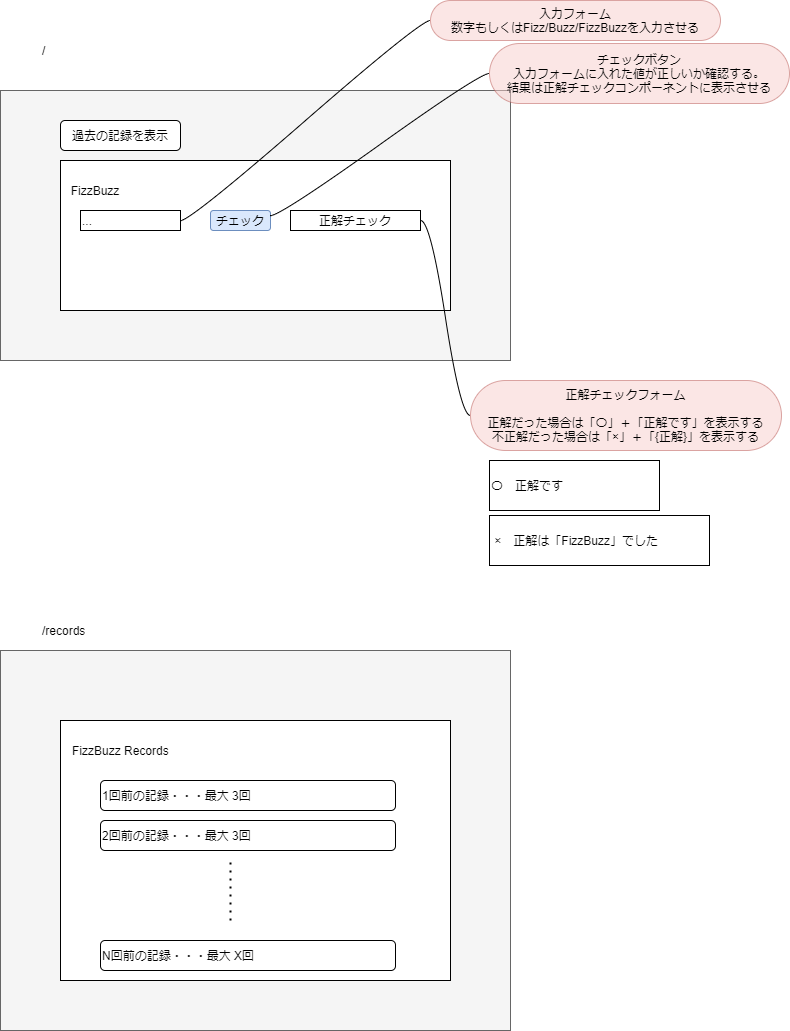

The diagram above was exported from draw.io. Its source (the exported page's mxGraphModel, read from the mxfile embedded in the PNG):
<mxGraphModel dx="973" dy="532" grid="1" gridSize="10" guides="1" tooltips="1" connect="1" arrows="1" fold="1" page="1" pageScale="1" pageWidth="827" pageHeight="1169" background="#ffffff" math="0" shadow="0">
  <root>
    <mxCell id="0" />
    <mxCell id="1" parent="0" />
    <mxCell id="2" value="" style="rounded=0;whiteSpace=wrap;html=1;fillColor=#f5f5f5;strokeColor=#666666;fontColor=#333333;" parent="1" vertex="1">
      <mxGeometry x="30" y="110" width="510" height="270" as="geometry" />
    </mxCell>
    <mxCell id="3" value="" style="rounded=0;whiteSpace=wrap;html=1;" parent="1" vertex="1">
      <mxGeometry x="90" y="180" width="390" height="150" as="geometry" />
    </mxCell>
    <mxCell id="4" value="FizzBuzz" style="text;html=1;strokeColor=none;fillColor=none;align=center;verticalAlign=middle;whiteSpace=wrap;rounded=0;" parent="1" vertex="1">
      <mxGeometry x="80" y="200" width="90" height="20" as="geometry" />
    </mxCell>
    <mxCell id="6" value="..." style="rounded=0;whiteSpace=wrap;html=1;align=left;" parent="1" vertex="1">
      <mxGeometry x="110" y="230" width="100" height="20" as="geometry" />
    </mxCell>
    <mxCell id="8" value="チェック" style="rounded=1;whiteSpace=wrap;html=1;fillColor=#dae8fc;strokeColor=#6c8ebf;" parent="1" vertex="1">
      <mxGeometry x="240" y="230" width="60" height="20" as="geometry" />
    </mxCell>
    <mxCell id="9" value="正解チェック" style="rounded=0;whiteSpace=wrap;html=1;" parent="1" vertex="1">
      <mxGeometry x="320" y="230" width="130" height="20" as="geometry" />
    </mxCell>
    <mxCell id="18" value="入力フォーム&lt;br&gt;数字もしくはFizz/Buzz/FizzBuzzを入力させる" style="whiteSpace=wrap;html=1;rounded=1;arcSize=50;align=center;verticalAlign=middle;strokeWidth=1;autosize=1;spacing=4;treeFolding=1;treeMoving=1;newEdgeStyle={&quot;edgeStyle&quot;:&quot;entityRelationEdgeStyle&quot;,&quot;startArrow&quot;:&quot;none&quot;,&quot;endArrow&quot;:&quot;none&quot;,&quot;segment&quot;:10,&quot;curved&quot;:1};opacity=50;fillColor=#f8cecc;strokeColor=#b85450;" parent="1" vertex="1">
      <mxGeometry x="460" y="20" width="290" height="40" as="geometry" />
    </mxCell>
    <mxCell id="19" value="" style="edgeStyle=entityRelationEdgeStyle;startArrow=none;endArrow=none;segment=10;curved=1;exitX=1;exitY=0.5;exitDx=0;exitDy=0;" parent="1" source="6" target="18" edge="1">
      <mxGeometry relative="1" as="geometry">
        <mxPoint x="179" y="170" as="sourcePoint" />
      </mxGeometry>
    </mxCell>
    <mxCell id="20" value="チェックボタン&lt;br&gt;入力フォームに入れた値が正しいか確認する。&lt;br&gt;結果は正解チェックコンポーネントに表示させる" style="whiteSpace=wrap;html=1;rounded=1;arcSize=50;align=center;verticalAlign=middle;strokeWidth=1;autosize=1;spacing=4;treeFolding=1;treeMoving=1;newEdgeStyle={&quot;edgeStyle&quot;:&quot;entityRelationEdgeStyle&quot;,&quot;startArrow&quot;:&quot;none&quot;,&quot;endArrow&quot;:&quot;none&quot;,&quot;segment&quot;:10,&quot;curved&quot;:1};opacity=50;fillColor=#f8cecc;strokeColor=#b85450;" parent="1" vertex="1">
      <mxGeometry x="519" y="63" width="300" height="60" as="geometry" />
    </mxCell>
    <mxCell id="21" value="" style="edgeStyle=entityRelationEdgeStyle;startArrow=none;endArrow=none;segment=10;curved=1;exitX=1;exitY=0.25;exitDx=0;exitDy=0;" parent="1" source="8" target="20" edge="1">
      <mxGeometry relative="1" as="geometry">
        <mxPoint x="510" y="120" as="sourcePoint" />
      </mxGeometry>
    </mxCell>
    <mxCell id="22" value="正解チェックフォーム&lt;br&gt;&lt;br&gt;&lt;span style=&quot;text-align: left&quot;&gt;正解だった場合は「〇」＋「正解です」を表示する&lt;br&gt;&lt;/span&gt;&lt;span style=&quot;text-align: left&quot;&gt;不正解だった場合は「×」＋「{正解}」を表示する&lt;/span&gt;" style="whiteSpace=wrap;html=1;rounded=1;arcSize=50;align=center;verticalAlign=middle;strokeWidth=1;autosize=1;spacing=4;treeFolding=1;treeMoving=1;newEdgeStyle={&quot;edgeStyle&quot;:&quot;entityRelationEdgeStyle&quot;,&quot;startArrow&quot;:&quot;none&quot;,&quot;endArrow&quot;:&quot;none&quot;,&quot;segment&quot;:10,&quot;curved&quot;:1};opacity=50;fillColor=#f8cecc;strokeColor=#b85450;" parent="1" vertex="1">
      <mxGeometry x="500" y="400" width="311" height="70" as="geometry" />
    </mxCell>
    <mxCell id="23" value="" style="edgeStyle=entityRelationEdgeStyle;startArrow=none;endArrow=none;segment=10;curved=1;exitX=1;exitY=0.5;exitDx=0;exitDy=0;" parent="1" source="9" target="22" edge="1">
      <mxGeometry relative="1" as="geometry">
        <mxPoint x="580" y="210" as="sourcePoint" />
      </mxGeometry>
    </mxCell>
    <mxCell id="24" value="〇　正解です" style="rounded=0;whiteSpace=wrap;html=1;align=left;" parent="1" vertex="1">
      <mxGeometry x="519" y="480" width="170" height="50" as="geometry" />
    </mxCell>
    <mxCell id="25" value="&amp;nbsp;×　正解は「FizzBuzz」でした" style="rounded=0;whiteSpace=wrap;html=1;align=left;" parent="1" vertex="1">
      <mxGeometry x="519" y="535" width="220" height="50" as="geometry" />
    </mxCell>
    <mxCell id="ETVAg29CZcy8yAu-u6fU-25" value="過去の記録を表示" style="rounded=1;whiteSpace=wrap;html=1;" vertex="1" parent="1">
      <mxGeometry x="90" y="140" width="120" height="30" as="geometry" />
    </mxCell>
    <mxCell id="iMSiqPY_gUbw-ImiwPpC-25" value="" style="rounded=0;whiteSpace=wrap;html=1;fillColor=#f5f5f5;strokeColor=#666666;fontColor=#333333;" vertex="1" parent="1">
      <mxGeometry x="30" y="670" width="510" height="380" as="geometry" />
    </mxCell>
    <mxCell id="iMSiqPY_gUbw-ImiwPpC-26" value="" style="rounded=0;whiteSpace=wrap;html=1;" vertex="1" parent="1">
      <mxGeometry x="90" y="740" width="390" height="260" as="geometry" />
    </mxCell>
    <mxCell id="iMSiqPY_gUbw-ImiwPpC-27" value="FizzBuzz Records" style="text;html=1;strokeColor=none;fillColor=none;align=left;verticalAlign=middle;whiteSpace=wrap;rounded=0;" vertex="1" parent="1">
      <mxGeometry x="100" y="760" width="130" height="20" as="geometry" />
    </mxCell>
    <mxCell id="iMSiqPY_gUbw-ImiwPpC-28" value="1回前の記録・・・最大 3回" style="rounded=1;whiteSpace=wrap;html=1;align=left;" vertex="1" parent="1">
      <mxGeometry x="130" y="800" width="295" height="30" as="geometry" />
    </mxCell>
    <mxCell id="iMSiqPY_gUbw-ImiwPpC-29" value="2回前の記録・・・最大 3回" style="rounded=1;whiteSpace=wrap;html=1;align=left;" vertex="1" parent="1">
      <mxGeometry x="130" y="840" width="295" height="30" as="geometry" />
    </mxCell>
    <mxCell id="iMSiqPY_gUbw-ImiwPpC-30" value="N回前の記録・・・最大 X回" style="rounded=1;whiteSpace=wrap;html=1;align=left;" vertex="1" parent="1">
      <mxGeometry x="130" y="960" width="295" height="30" as="geometry" />
    </mxCell>
    <mxCell id="iMSiqPY_gUbw-ImiwPpC-31" value="" style="endArrow=none;dashed=1;html=1;dashPattern=1 3;strokeWidth=2;" edge="1" parent="1">
      <mxGeometry width="50" height="50" relative="1" as="geometry">
        <mxPoint x="260" y="940" as="sourcePoint" />
        <mxPoint x="260" y="880" as="targetPoint" />
      </mxGeometry>
    </mxCell>
    <mxCell id="iMSiqPY_gUbw-ImiwPpC-32" value="/" style="text;html=1;strokeColor=none;fillColor=none;align=left;verticalAlign=middle;whiteSpace=wrap;rounded=0;" vertex="1" parent="1">
      <mxGeometry x="70" y="60" width="40" height="20" as="geometry" />
    </mxCell>
    <mxCell id="iMSiqPY_gUbw-ImiwPpC-33" value="/records" style="text;html=1;strokeColor=none;fillColor=none;align=left;verticalAlign=middle;whiteSpace=wrap;rounded=0;" vertex="1" parent="1">
      <mxGeometry x="70" y="640" width="40" height="20" as="geometry" />
    </mxCell>
  </root>
</mxGraphModel>